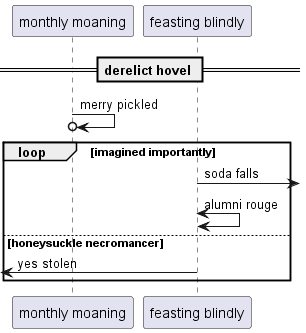

The diagram above was rendered by PlantUML. Its source (embedded in the PNG):
@startuml
participant "monthly moaning" as 0
participant "feasting blindly" as 1
== derelict hovel ==
0 ->o 0: merry pickled
loop imagined importantly
1 ->] : soda falls
1 <-> 1: alumni rouge
else honeysuckle necromancer
 [<- 1: yes stolen
end
@enduml